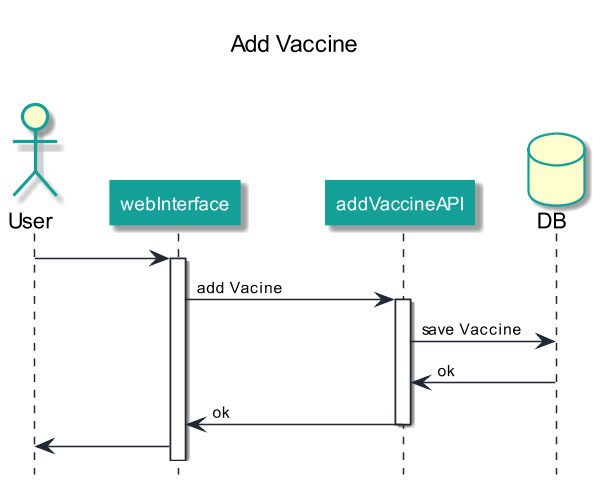

The diagram above was rendered by PlantUML. Its source (embedded in the PNG):
@startuml addVaccine
       hide footbox
    center header \n<font color=black size=15>Add Vaccine</font> \n\n
skinparam dpi 150
skinparam sequence {
    LifeLineBorderColor #1F2833
    ArrowFontSize 10
    ArrowColor #1F2833
    ParticipantPadding 20
    ParticipantFontSize 12
    ParticipantFontColor #FFFFFF
    ParticipantBorderColor #14A098
    ParticipantBackgroundColor #14A098
}

skinparam ActorBorderColor #14A098
skinparam DatabaseBorderColor #14A098
    actor User
    participant webInterface
    participant addVaccineAPI
    database DB
    User-> webInterface: 
    activate webInterface
    webInterface-> addVaccineAPI: add Vacine
    activate addVaccineAPI
    addVaccineAPI -> DB : save Vaccine
    DB -> addVaccineAPI : ok
    addVaccineAPI -> webInterface: ok
    deactivate addVaccineAPI
    webInterface->User
@enduml